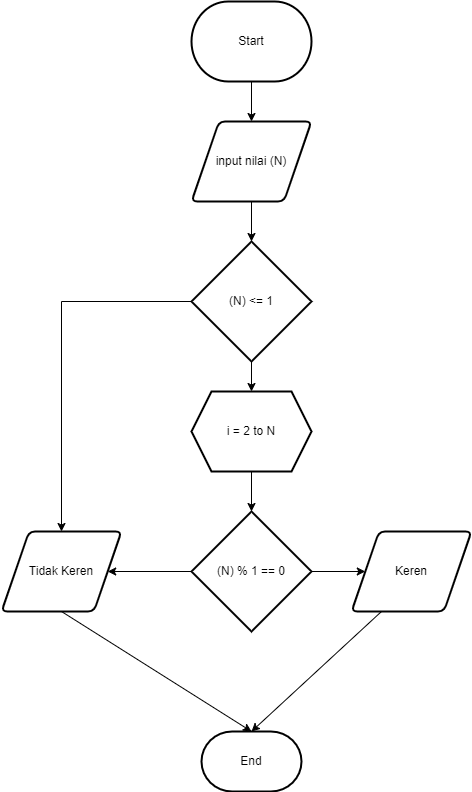

The diagram above was exported from draw.io. Its source (the exported page's mxGraphModel, read from the mxfile embedded in the PNG):
<mxGraphModel dx="1434" dy="764" grid="1" gridSize="10" guides="1" tooltips="1" connect="1" arrows="1" fold="1" page="1" pageScale="1" pageWidth="827" pageHeight="1169" math="0" shadow="0">
  <root>
    <mxCell id="0" />
    <mxCell id="1" parent="0" />
    <mxCell id="SjL0Zdtuvdl4AYI7GecA-1" value="Start" style="strokeWidth=2;html=1;shape=mxgraph.flowchart.terminator;whiteSpace=wrap;" vertex="1" parent="1">
      <mxGeometry x="360" y="40" width="120" height="80" as="geometry" />
    </mxCell>
    <mxCell id="SjL0Zdtuvdl4AYI7GecA-2" value="input nilai (N)" style="shape=parallelogram;html=1;strokeWidth=2;perimeter=parallelogramPerimeter;whiteSpace=wrap;rounded=1;arcSize=12;size=0.23;" vertex="1" parent="1">
      <mxGeometry x="360" y="160" width="120" height="80" as="geometry" />
    </mxCell>
    <mxCell id="SjL0Zdtuvdl4AYI7GecA-3" value="" style="endArrow=classic;html=1;rounded=0;exitX=0.5;exitY=1;exitDx=0;exitDy=0;exitPerimeter=0;entryX=0.5;entryY=0;entryDx=0;entryDy=0;" edge="1" parent="1" source="SjL0Zdtuvdl4AYI7GecA-1" target="SjL0Zdtuvdl4AYI7GecA-2">
      <mxGeometry width="50" height="50" relative="1" as="geometry">
        <mxPoint x="390" y="390" as="sourcePoint" />
        <mxPoint x="440" y="340" as="targetPoint" />
      </mxGeometry>
    </mxCell>
    <mxCell id="SjL0Zdtuvdl4AYI7GecA-5" value="" style="endArrow=classic;html=1;rounded=0;exitX=0.5;exitY=1;exitDx=0;exitDy=0;entryX=0.5;entryY=0;entryDx=0;entryDy=0;entryPerimeter=0;" edge="1" parent="1" source="SjL0Zdtuvdl4AYI7GecA-2" target="SjL0Zdtuvdl4AYI7GecA-13">
      <mxGeometry width="50" height="50" relative="1" as="geometry">
        <mxPoint x="390" y="390" as="sourcePoint" />
        <mxPoint x="430" y="290" as="targetPoint" />
      </mxGeometry>
    </mxCell>
    <mxCell id="SjL0Zdtuvdl4AYI7GecA-21" value="" style="edgeStyle=orthogonalEdgeStyle;rounded=0;orthogonalLoop=1;jettySize=auto;html=1;" edge="1" parent="1" source="SjL0Zdtuvdl4AYI7GecA-6" target="SjL0Zdtuvdl4AYI7GecA-8">
      <mxGeometry relative="1" as="geometry" />
    </mxCell>
    <mxCell id="SjL0Zdtuvdl4AYI7GecA-6" value="i = 2 to N" style="shape=hexagon;perimeter=hexagonPerimeter2;whiteSpace=wrap;html=1;fixedSize=1;strokeWidth=2;" vertex="1" parent="1">
      <mxGeometry x="360" y="430" width="120" height="80" as="geometry" />
    </mxCell>
    <mxCell id="SjL0Zdtuvdl4AYI7GecA-22" value="" style="edgeStyle=orthogonalEdgeStyle;rounded=0;orthogonalLoop=1;jettySize=auto;html=1;" edge="1" parent="1" source="SjL0Zdtuvdl4AYI7GecA-8" target="SjL0Zdtuvdl4AYI7GecA-18">
      <mxGeometry relative="1" as="geometry" />
    </mxCell>
    <mxCell id="SjL0Zdtuvdl4AYI7GecA-24" value="" style="edgeStyle=orthogonalEdgeStyle;rounded=0;orthogonalLoop=1;jettySize=auto;html=1;" edge="1" parent="1" source="SjL0Zdtuvdl4AYI7GecA-8" target="SjL0Zdtuvdl4AYI7GecA-11">
      <mxGeometry relative="1" as="geometry" />
    </mxCell>
    <mxCell id="SjL0Zdtuvdl4AYI7GecA-8" value="(N) % 1 == 0" style="strokeWidth=2;html=1;shape=mxgraph.flowchart.decision;whiteSpace=wrap;" vertex="1" parent="1">
      <mxGeometry x="360" y="550" width="120" height="120" as="geometry" />
    </mxCell>
    <mxCell id="SjL0Zdtuvdl4AYI7GecA-11" value="Tidak Keren" style="shape=parallelogram;html=1;strokeWidth=2;perimeter=parallelogramPerimeter;whiteSpace=wrap;rounded=1;arcSize=12;size=0.23;" vertex="1" parent="1">
      <mxGeometry x="170" y="570" width="120" height="80" as="geometry" />
    </mxCell>
    <mxCell id="SjL0Zdtuvdl4AYI7GecA-14" value="" style="edgeStyle=orthogonalEdgeStyle;rounded=0;orthogonalLoop=1;jettySize=auto;html=1;" edge="1" parent="1" source="SjL0Zdtuvdl4AYI7GecA-13" target="SjL0Zdtuvdl4AYI7GecA-11">
      <mxGeometry relative="1" as="geometry" />
    </mxCell>
    <mxCell id="SjL0Zdtuvdl4AYI7GecA-20" value="" style="edgeStyle=orthogonalEdgeStyle;rounded=0;orthogonalLoop=1;jettySize=auto;html=1;" edge="1" parent="1" source="SjL0Zdtuvdl4AYI7GecA-13" target="SjL0Zdtuvdl4AYI7GecA-6">
      <mxGeometry relative="1" as="geometry" />
    </mxCell>
    <mxCell id="SjL0Zdtuvdl4AYI7GecA-13" value="(N) &amp;lt;= 1" style="strokeWidth=2;html=1;shape=mxgraph.flowchart.decision;whiteSpace=wrap;" vertex="1" parent="1">
      <mxGeometry x="360" y="280" width="120" height="120" as="geometry" />
    </mxCell>
    <mxCell id="SjL0Zdtuvdl4AYI7GecA-18" value="Keren" style="shape=parallelogram;html=1;strokeWidth=2;perimeter=parallelogramPerimeter;whiteSpace=wrap;rounded=1;arcSize=12;size=0.23;" vertex="1" parent="1">
      <mxGeometry x="520" y="570" width="120" height="80" as="geometry" />
    </mxCell>
    <mxCell id="SjL0Zdtuvdl4AYI7GecA-25" value="End" style="strokeWidth=2;html=1;shape=mxgraph.flowchart.terminator;whiteSpace=wrap;" vertex="1" parent="1">
      <mxGeometry x="370" y="770" width="100" height="60" as="geometry" />
    </mxCell>
    <mxCell id="SjL0Zdtuvdl4AYI7GecA-26" value="" style="endArrow=classic;html=1;rounded=0;exitX=0.5;exitY=1;exitDx=0;exitDy=0;entryX=0.5;entryY=0;entryDx=0;entryDy=0;entryPerimeter=0;" edge="1" parent="1" source="SjL0Zdtuvdl4AYI7GecA-11" target="SjL0Zdtuvdl4AYI7GecA-25">
      <mxGeometry width="50" height="50" relative="1" as="geometry">
        <mxPoint x="380" y="590" as="sourcePoint" />
        <mxPoint x="430" y="540" as="targetPoint" />
      </mxGeometry>
    </mxCell>
    <mxCell id="SjL0Zdtuvdl4AYI7GecA-27" value="" style="endArrow=classic;html=1;rounded=0;exitX=0.25;exitY=1;exitDx=0;exitDy=0;entryX=0.5;entryY=0;entryDx=0;entryDy=0;entryPerimeter=0;" edge="1" parent="1" source="SjL0Zdtuvdl4AYI7GecA-18" target="SjL0Zdtuvdl4AYI7GecA-25">
      <mxGeometry width="50" height="50" relative="1" as="geometry">
        <mxPoint x="380" y="590" as="sourcePoint" />
        <mxPoint x="430" y="540" as="targetPoint" />
      </mxGeometry>
    </mxCell>
  </root>
</mxGraphModel>